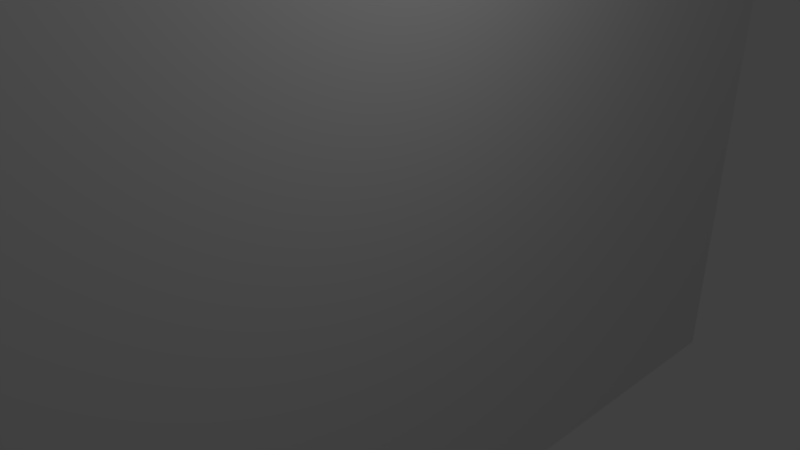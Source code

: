 # Source: left_wall.blend  (saved by Blender 2.79.0; exported with 4.5.12 LTS)
import bpy
from mathutils import Matrix  # noqa: F401  (used for matrix-valued properties, if any)

bpy.ops.wm.read_factory_settings(use_empty=True)
scene = bpy.context.scene
scene.name = 'Scene'

# ---- collections
col_collection_1 = bpy.data.collections.new('Collection 1'); scene.collection.children.link(col_collection_1)

# ---- materials (node trees are filled in below, after node groups)
mat_material = bpy.data.materials.new('Material')
mat_material.alpha_threshold = 0.0
mat_material.use_transparent_shadow = False
mat_material.roughness = 0.5
mat_material.line_color = (0.0, 0.0, 0.0, 1.0)

# ---- material node trees

# ---- world
world_world = bpy.data.worlds.new('World'); scene.world = world_world
world_world.color = (0.05088, 0.05088, 0.05088)
world_world.use_sun_shadow = False
world_world.sun_shadow_jitter_overblur = 0.0
world_world.cycles.sampling_method = 'MANUAL'

# ---- cameras
cam_camera = bpy.data.cameras.new('Camera')
cam_camera.clip_end = 100.0
cam_camera.lens = 35.0
cam_camera.sensor_width = 32.0
cam_camera.sensor_height = 18.0
cam_camera.ortho_scale = 7.314
cam_camera.dof.focus_distance = 0.0
cam_camera.dof.aperture_fstop = 128.0

# ---- lights
light_lamp = bpy.data.lights.new('Lamp', 'POINT')
light_lamp.transmission_factor = 0.0
light_lamp.cutoff_distance = 30.0
light_lamp.energy = 100.0
light_lamp.shadow_buffer_clip_start = 1.001
light_lamp.shadow_soft_size = 0.1
light_lamp.shadow_maximum_resolution = 0.006
light_lamp.use_absolute_resolution = True

# ---- meshes
me_cube = bpy.data.meshes.new('Cube')
me_cube.from_pydata([(1.0, 1.0, -1.0), (1.0, -1.0, -1.0), (-1.0, -1.0, -1.0), (-1.0, 1.0, -1.0), (1.0, 1.0, 1.0), (1.0, -1.0, 1.0), (-1.0, -1.0, 1.0), (-1.0, 1.0, 1.0)], [], [(0, 1, 2, 3), (4, 7, 6, 5), (0, 4, 5, 1), (1, 5, 6, 2), (2, 6, 7, 3), (4, 0, 3, 7)])
me_cube.materials.append(mat_material)
me_cube.use_remesh_preserve_volume = False
me_cube.use_remesh_preserve_attributes = False
me_cube.use_mirror_vertex_groups = False
me_cube.update()

# ---- objects
ob_cube = bpy.data.objects.new('Cube', me_cube)
ob_lamp = bpy.data.objects.new('Lamp', light_lamp)
ob_camera = bpy.data.objects.new('Camera', cam_camera)

# ---- transforms, parenting, visibility, modifiers, constraints
ob_cube.location = (0.0, 0.0, 0.0)
ob_cube.scale = (0.05169, 9.499, 5.734)
ob_cube.lock_rotations_4d = False
ob_cube.empty_display_type = 'ARROWS'
ob_cube.lineart.crease_threshold = 0.0
ob_lamp.location = (4.076, 1.005, 5.904)
ob_lamp.rotation_euler = (0.6503, 0.05522, 1.866)
ob_lamp.lock_rotations_4d = False
ob_lamp.empty_display_type = 'ARROWS'
ob_lamp.color = (0.0, 0.0, 0.0, 0.0)
ob_lamp.lineart.crease_threshold = 0.0
ob_camera.location = (7.481, -6.508, 5.344)
ob_camera.rotation_euler = (1.109, 0.0, 0.8149)
ob_camera.lock_rotations_4d = False
ob_camera.empty_display_type = 'ARROWS'
ob_camera.color = (0.0, 0.0, 0.0, 0.0)
ob_camera.display_type = 'WIRE'
ob_camera.lineart.crease_threshold = 0.0

# ---- collection membership
col_collection_1.objects.link(ob_cube)
col_collection_1.objects.link(ob_lamp)
col_collection_1.objects.link(ob_camera)

# ---- scene / render settings (as saved in the file)
scene.camera = ob_camera
scene.frame_start = 1; scene.frame_end = 250; scene.frame_set(1)
scene.render.engine = 'BLENDER_EEVEE_NEXT'
scene.render.resolution_percentage = 50
scene.render.dither_intensity = 0.0
scene.cycles.use_denoising = False
scene.cycles.samples = 128
scene.cycles.sampling_pattern = 'TABULATED_SOBOL'
scene.cycles.use_adaptive_sampling = False
scene.cycles.use_light_tree = False
scene.cycles.blur_glossy = 0.0
scene.cycles.sample_clamp_indirect = 0.0
scene.view_settings.view_transform = 'Standard'
bpy.context.view_layer.update()
